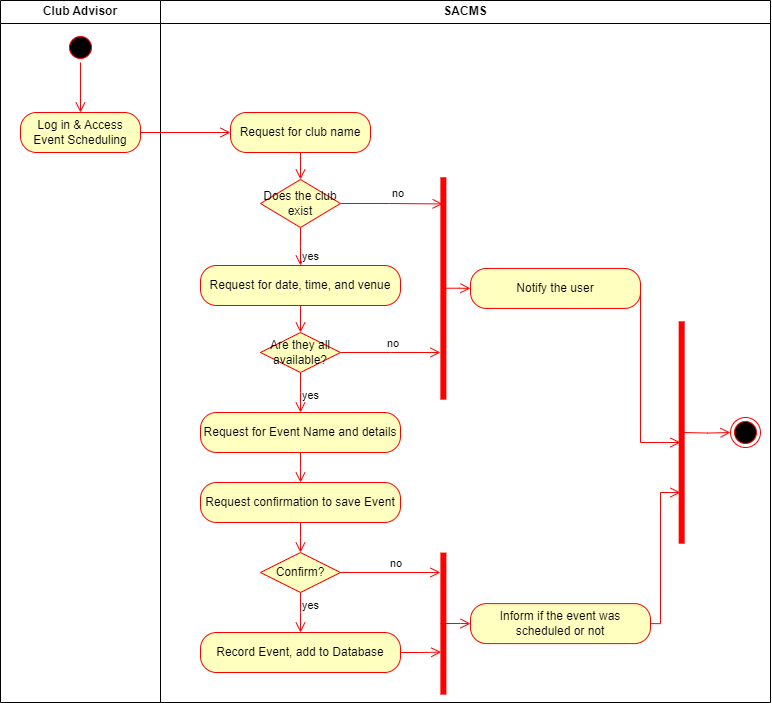

The diagram above was exported from draw.io. Its source (the exported page's mxGraphModel, read from the mxfile embedded in the PNG):
<mxGraphModel dx="1499" dy="877" grid="1" gridSize="10" guides="1" tooltips="1" connect="1" arrows="1" fold="1" page="1" pageScale="1" pageWidth="1169" pageHeight="826" background="none" math="0" shadow="0">
  <root>
    <mxCell id="0" />
    <mxCell id="1" parent="0" />
    <mxCell id="2" value="Club Advisor" style="swimlane;whiteSpace=wrap" parent="1" vertex="1">
      <mxGeometry x="197" y="61" width="160" height="702" as="geometry" />
    </mxCell>
    <mxCell id="siqncC4sU_6RQylxsV6r-47" value="" style="ellipse;html=1;shape=startState;fillColor=#000000;strokeColor=#ff0000;" vertex="1" parent="2">
      <mxGeometry x="65" y="32" width="30" height="30" as="geometry" />
    </mxCell>
    <mxCell id="siqncC4sU_6RQylxsV6r-48" value="" style="edgeStyle=orthogonalEdgeStyle;html=1;verticalAlign=bottom;endArrow=open;endSize=8;strokeColor=#ff0000;rounded=0;entryX=0.5;entryY=0;entryDx=0;entryDy=0;" edge="1" source="siqncC4sU_6RQylxsV6r-47" parent="2" target="siqncC4sU_6RQylxsV6r-51">
      <mxGeometry relative="1" as="geometry">
        <mxPoint x="140" y="112" as="targetPoint" />
      </mxGeometry>
    </mxCell>
    <mxCell id="siqncC4sU_6RQylxsV6r-51" value="Log in &amp;amp; Access Event Scheduling" style="rounded=1;whiteSpace=wrap;html=1;arcSize=40;fontColor=#000000;fillColor=#ffffc0;strokeColor=#ff0000;" vertex="1" parent="2">
      <mxGeometry x="20" y="112" width="120" height="40" as="geometry" />
    </mxCell>
    <mxCell id="3" value="SACMS" style="swimlane;whiteSpace=wrap;startSize=23;" parent="1" vertex="1">
      <mxGeometry x="357" y="61" width="610" height="702" as="geometry" />
    </mxCell>
    <mxCell id="siqncC4sU_6RQylxsV6r-53" value="Request for club name" style="rounded=1;whiteSpace=wrap;html=1;arcSize=40;fontColor=#000000;fillColor=#ffffc0;strokeColor=#ff0000;" vertex="1" parent="3">
      <mxGeometry x="70" y="112" width="140" height="40" as="geometry" />
    </mxCell>
    <mxCell id="siqncC4sU_6RQylxsV6r-54" value="" style="edgeStyle=orthogonalEdgeStyle;html=1;verticalAlign=bottom;endArrow=open;endSize=8;strokeColor=#ff0000;rounded=0;entryX=0.5;entryY=0;entryDx=0;entryDy=0;" edge="1" source="siqncC4sU_6RQylxsV6r-53" parent="3" target="siqncC4sU_6RQylxsV6r-62">
      <mxGeometry relative="1" as="geometry">
        <mxPoint x="140" y="202" as="targetPoint" />
      </mxGeometry>
    </mxCell>
    <mxCell id="siqncC4sU_6RQylxsV6r-60" value="yes" style="edgeStyle=orthogonalEdgeStyle;html=1;align=left;verticalAlign=top;endArrow=open;endSize=8;strokeColor=#ff0000;rounded=0;" edge="1" source="siqncC4sU_6RQylxsV6r-62" parent="3">
      <mxGeometry x="-0.162" relative="1" as="geometry">
        <mxPoint x="140" y="265" as="targetPoint" />
        <mxPoint as="offset" />
      </mxGeometry>
    </mxCell>
    <mxCell id="siqncC4sU_6RQylxsV6r-61" value="no" style="edgeStyle=orthogonalEdgeStyle;html=1;align=left;verticalAlign=bottom;endArrow=open;endSize=8;strokeColor=#ff0000;rounded=0;entryX=0.12;entryY=0.574;entryDx=0;entryDy=0;entryPerimeter=0;" edge="1" source="siqncC4sU_6RQylxsV6r-62" parent="3" target="siqncC4sU_6RQylxsV6r-89">
      <mxGeometry x="-0.0179" y="1" relative="1" as="geometry">
        <mxPoint x="240" y="203" as="targetPoint" />
        <mxPoint as="offset" />
      </mxGeometry>
    </mxCell>
    <mxCell id="siqncC4sU_6RQylxsV6r-62" value="Does the club exist" style="rhombus;whiteSpace=wrap;html=1;fontColor=#000000;fillColor=#ffffc0;strokeColor=#ff0000;" vertex="1" parent="3">
      <mxGeometry x="100" y="179" width="80" height="48" as="geometry" />
    </mxCell>
    <mxCell id="siqncC4sU_6RQylxsV6r-63" value="Request for date, time, and venue" style="rounded=1;whiteSpace=wrap;html=1;arcSize=40;fontColor=#000000;fillColor=#ffffc0;strokeColor=#ff0000;" vertex="1" parent="3">
      <mxGeometry x="40" y="265" width="200" height="40" as="geometry" />
    </mxCell>
    <mxCell id="siqncC4sU_6RQylxsV6r-64" value="" style="edgeStyle=orthogonalEdgeStyle;html=1;verticalAlign=bottom;endArrow=open;endSize=8;strokeColor=#ff0000;rounded=0;" edge="1" source="siqncC4sU_6RQylxsV6r-63" parent="3">
      <mxGeometry relative="1" as="geometry">
        <mxPoint x="140" y="332" as="targetPoint" />
      </mxGeometry>
    </mxCell>
    <mxCell id="siqncC4sU_6RQylxsV6r-71" value="Are they all available?" style="rhombus;whiteSpace=wrap;html=1;fontColor=#000000;fillColor=#ffffc0;strokeColor=#ff0000;" vertex="1" parent="3">
      <mxGeometry x="100" y="332" width="80" height="40" as="geometry" />
    </mxCell>
    <mxCell id="siqncC4sU_6RQylxsV6r-72" value="yes" style="edgeStyle=orthogonalEdgeStyle;html=1;align=left;verticalAlign=top;endArrow=open;endSize=8;strokeColor=#ff0000;rounded=0;" edge="1" source="siqncC4sU_6RQylxsV6r-71" parent="3">
      <mxGeometry x="-0.5062" relative="1" as="geometry">
        <mxPoint x="140" y="412" as="targetPoint" />
        <mxPoint as="offset" />
      </mxGeometry>
    </mxCell>
    <mxCell id="siqncC4sU_6RQylxsV6r-73" value="no" style="edgeStyle=orthogonalEdgeStyle;html=1;align=left;verticalAlign=bottom;endArrow=open;endSize=8;strokeColor=#ff0000;rounded=0;" edge="1" source="siqncC4sU_6RQylxsV6r-71" parent="3">
      <mxGeometry x="-0.0568" relative="1" as="geometry">
        <mxPoint x="280" y="352" as="targetPoint" />
        <mxPoint x="-2" as="offset" />
      </mxGeometry>
    </mxCell>
    <mxCell id="siqncC4sU_6RQylxsV6r-79" value="Request for Event Name and details" style="rounded=1;whiteSpace=wrap;html=1;arcSize=40;fontColor=#000000;fillColor=#ffffc0;strokeColor=#ff0000;" vertex="1" parent="3">
      <mxGeometry x="40" y="412" width="200" height="40" as="geometry" />
    </mxCell>
    <mxCell id="siqncC4sU_6RQylxsV6r-80" value="" style="edgeStyle=orthogonalEdgeStyle;html=1;verticalAlign=bottom;endArrow=open;endSize=8;strokeColor=#ff0000;rounded=0;" edge="1" source="siqncC4sU_6RQylxsV6r-79" parent="3">
      <mxGeometry relative="1" as="geometry">
        <mxPoint x="140" y="482" as="targetPoint" />
      </mxGeometry>
    </mxCell>
    <mxCell id="siqncC4sU_6RQylxsV6r-81" value="Request confirmation to save Event" style="rounded=1;whiteSpace=wrap;html=1;arcSize=40;fontColor=#000000;fillColor=#ffffc0;strokeColor=#ff0000;" vertex="1" parent="3">
      <mxGeometry x="40" y="482" width="200" height="40" as="geometry" />
    </mxCell>
    <mxCell id="siqncC4sU_6RQylxsV6r-82" value="" style="edgeStyle=orthogonalEdgeStyle;html=1;verticalAlign=bottom;endArrow=open;endSize=8;strokeColor=#ff0000;rounded=0;" edge="1" source="siqncC4sU_6RQylxsV6r-81" parent="3">
      <mxGeometry relative="1" as="geometry">
        <mxPoint x="140" y="552" as="targetPoint" />
      </mxGeometry>
    </mxCell>
    <mxCell id="siqncC4sU_6RQylxsV6r-83" value="yes" style="edgeStyle=orthogonalEdgeStyle;html=1;align=left;verticalAlign=top;endArrow=open;endSize=8;strokeColor=#ff0000;rounded=0;" edge="1" source="siqncC4sU_6RQylxsV6r-84" parent="3">
      <mxGeometry x="-1" relative="1" as="geometry">
        <mxPoint x="140" y="632" as="targetPoint" />
      </mxGeometry>
    </mxCell>
    <mxCell id="siqncC4sU_6RQylxsV6r-84" value="Confirm?" style="rhombus;whiteSpace=wrap;html=1;fontColor=#000000;fillColor=#ffffc0;strokeColor=#ff0000;" vertex="1" parent="3">
      <mxGeometry x="100" y="552" width="80" height="40" as="geometry" />
    </mxCell>
    <mxCell id="siqncC4sU_6RQylxsV6r-85" value="no" style="edgeStyle=orthogonalEdgeStyle;html=1;align=left;verticalAlign=bottom;endArrow=open;endSize=8;strokeColor=#ff0000;rounded=0;entryX=0.14;entryY=0.788;entryDx=0;entryDy=0;entryPerimeter=0;" edge="1" source="siqncC4sU_6RQylxsV6r-84" parent="3" target="siqncC4sU_6RQylxsV6r-96">
      <mxGeometry x="-0.0368" relative="1" as="geometry">
        <mxPoint x="270" y="572" as="targetPoint" />
        <mxPoint x="-1" as="offset" />
      </mxGeometry>
    </mxCell>
    <mxCell id="siqncC4sU_6RQylxsV6r-86" value="Record Event, add to Database" style="rounded=1;whiteSpace=wrap;html=1;arcSize=40;fontColor=#000000;fillColor=#ffffc0;strokeColor=#ff0000;" vertex="1" parent="3">
      <mxGeometry x="40" y="632" width="200" height="40" as="geometry" />
    </mxCell>
    <mxCell id="siqncC4sU_6RQylxsV6r-87" value="" style="edgeStyle=orthogonalEdgeStyle;html=1;verticalAlign=bottom;endArrow=open;endSize=8;strokeColor=#ff0000;rounded=0;exitX=1;exitY=0.5;exitDx=0;exitDy=0;entryX=0.701;entryY=0.718;entryDx=0;entryDy=0;entryPerimeter=0;" edge="1" source="siqncC4sU_6RQylxsV6r-86" parent="3" target="siqncC4sU_6RQylxsV6r-96">
      <mxGeometry relative="1" as="geometry">
        <mxPoint x="260" y="651" as="targetPoint" />
      </mxGeometry>
    </mxCell>
    <mxCell id="siqncC4sU_6RQylxsV6r-89" value="" style="shape=line;html=1;strokeWidth=6;strokeColor=#ff0000;rotation=90;" vertex="1" parent="3">
      <mxGeometry x="171.68" y="282.95" width="222.37" height="10" as="geometry" />
    </mxCell>
    <mxCell id="siqncC4sU_6RQylxsV6r-92" value="Notify the user" style="rounded=1;whiteSpace=wrap;html=1;arcSize=40;fontColor=#000000;fillColor=#ffffc0;strokeColor=#ff0000;" vertex="1" parent="3">
      <mxGeometry x="310" y="267.95" width="170" height="40" as="geometry" />
    </mxCell>
    <mxCell id="siqncC4sU_6RQylxsV6r-94" value="Inform if the event was scheduled or not" style="rounded=1;whiteSpace=wrap;html=1;arcSize=40;fontColor=#000000;fillColor=#ffffc0;strokeColor=#ff0000;" vertex="1" parent="3">
      <mxGeometry x="310" y="603.11" width="180" height="40" as="geometry" />
    </mxCell>
    <mxCell id="siqncC4sU_6RQylxsV6r-95" value="" style="edgeStyle=orthogonalEdgeStyle;html=1;verticalAlign=bottom;endArrow=open;endSize=8;strokeColor=#ff0000;rounded=0;exitX=1;exitY=0.5;exitDx=0;exitDy=0;entryX=0.77;entryY=0.619;entryDx=0;entryDy=0;entryPerimeter=0;" edge="1" source="siqncC4sU_6RQylxsV6r-94" parent="3" target="siqncC4sU_6RQylxsV6r-98">
      <mxGeometry relative="1" as="geometry">
        <mxPoint x="500" y="462" as="targetPoint" />
        <Array as="points">
          <mxPoint x="500" y="623" />
          <mxPoint x="500" y="492" />
        </Array>
      </mxGeometry>
    </mxCell>
    <mxCell id="siqncC4sU_6RQylxsV6r-90" value="" style="edgeStyle=orthogonalEdgeStyle;html=1;verticalAlign=bottom;endArrow=open;endSize=8;strokeColor=#ff0000;rounded=0;exitX=0.499;exitY=0.288;exitDx=0;exitDy=0;exitPerimeter=0;entryX=0;entryY=0.5;entryDx=0;entryDy=0;" edge="1" source="siqncC4sU_6RQylxsV6r-89" parent="3" target="siqncC4sU_6RQylxsV6r-92">
      <mxGeometry relative="1" as="geometry">
        <mxPoint x="330" y="432" as="targetPoint" />
        <mxPoint x="-110" y="432" as="sourcePoint" />
      </mxGeometry>
    </mxCell>
    <mxCell id="siqncC4sU_6RQylxsV6r-96" value="" style="shape=line;html=1;strokeWidth=6;strokeColor=#ff0000;rotation=90;" vertex="1" parent="3">
      <mxGeometry x="211.86" y="618.11" width="142.03" height="10" as="geometry" />
    </mxCell>
    <mxCell id="siqncC4sU_6RQylxsV6r-98" value="" style="shape=line;html=1;strokeWidth=6;strokeColor=#ff0000;rotation=90;" vertex="1" parent="3">
      <mxGeometry x="410" y="427" width="222.37" height="10" as="geometry" />
    </mxCell>
    <mxCell id="siqncC4sU_6RQylxsV6r-100" value="" style="ellipse;html=1;shape=endState;fillColor=#000000;strokeColor=#ff0000;" vertex="1" parent="3">
      <mxGeometry x="570" y="417" width="30" height="30" as="geometry" />
    </mxCell>
    <mxCell id="siqncC4sU_6RQylxsV6r-52" value="" style="edgeStyle=orthogonalEdgeStyle;html=1;verticalAlign=bottom;endArrow=open;endSize=8;strokeColor=#ff0000;rounded=0;entryX=0;entryY=0.5;entryDx=0;entryDy=0;" edge="1" source="siqncC4sU_6RQylxsV6r-51" parent="1" target="siqncC4sU_6RQylxsV6r-53">
      <mxGeometry relative="1" as="geometry">
        <mxPoint x="407" y="193" as="targetPoint" />
      </mxGeometry>
    </mxCell>
    <mxCell id="siqncC4sU_6RQylxsV6r-97" value="" style="edgeStyle=orthogonalEdgeStyle;html=1;verticalAlign=bottom;endArrow=open;endSize=8;strokeColor=#ff0000;rounded=0;entryX=0;entryY=0.5;entryDx=0;entryDy=0;" edge="1" parent="1" target="siqncC4sU_6RQylxsV6r-94">
      <mxGeometry relative="1" as="geometry">
        <mxPoint x="648" y="723" as="targetPoint" />
        <mxPoint x="637" y="684" as="sourcePoint" />
        <Array as="points">
          <mxPoint x="657" y="685" />
        </Array>
      </mxGeometry>
    </mxCell>
    <mxCell id="siqncC4sU_6RQylxsV6r-99" value="" style="edgeStyle=orthogonalEdgeStyle;html=1;verticalAlign=bottom;endArrow=open;endSize=8;strokeColor=#ff0000;rounded=0;" edge="1" parent="1" target="siqncC4sU_6RQylxsV6r-100">
      <mxGeometry relative="1" as="geometry">
        <mxPoint x="924" y="493" as="targetPoint" />
        <mxPoint x="880.185" y="493.00325848591194" as="sourcePoint" />
      </mxGeometry>
    </mxCell>
    <mxCell id="siqncC4sU_6RQylxsV6r-102" value="" style="edgeStyle=orthogonalEdgeStyle;html=1;verticalAlign=bottom;endArrow=open;endSize=8;strokeColor=#ff0000;rounded=0;exitX=1;exitY=0.5;exitDx=0;exitDy=0;" edge="1" parent="1" source="siqncC4sU_6RQylxsV6r-92">
      <mxGeometry relative="1" as="geometry">
        <mxPoint x="877" y="503" as="targetPoint" />
        <mxPoint x="890.185" y="503.00325848591194" as="sourcePoint" />
        <Array as="points">
          <mxPoint x="837" y="503" />
        </Array>
      </mxGeometry>
    </mxCell>
  </root>
</mxGraphModel>